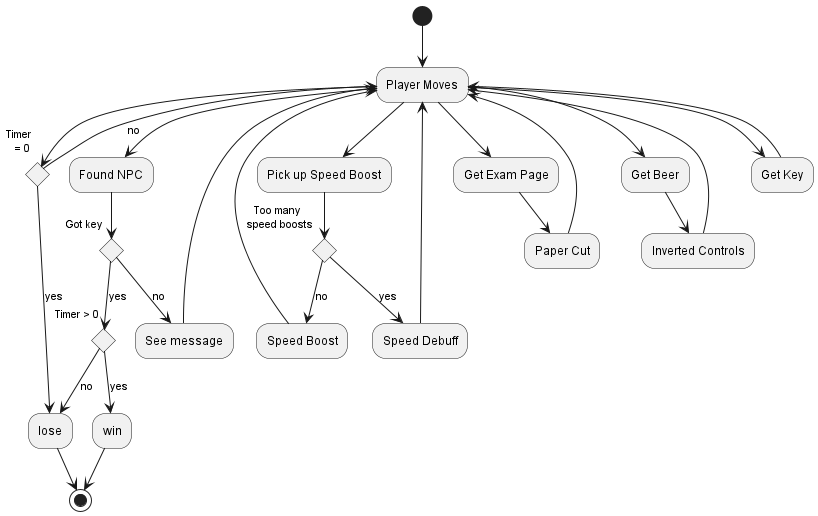

The diagram above was rendered by PlantUML. Its source (embedded in the PNG):
@startuml ActivityDiagram


(*) --> "Player Moves" as PM

PM --> if "Timer \n = 0" then
    -->[yes] lose
else
    -->[no] PM
endif

PM --> "Pick up Speed Boost" as SpeedBoost

SpeedBoost --> if "Too many \n speed boosts" then
    -->[yes] "Speed Debuff" as SpeedDebuff
    SpeedDebuff --> PM
else
    -->[no] "Speed Boost" as gotSpeedBoost
    gotSpeedBoost --> PM
endif

PM --> "Get Exam Page" as GetExamPage
GetExamPage --> "Paper Cut" as PaperCut
PaperCut --> PM


PM --> "Get Beer" as GetBeer
GetBeer --> "Inverted Controls" as InvertedControls
InvertedControls --> PM


PM --> "Get Key" as GetKey
GetKey --> PM

PM --> "Found NPC" as FoundNPC

FoundNPC --> if "Got key" then
    -->[yes] if "  \n\n\nTimer > 0" then
        -->[yes] "win" as win
        win --> (*)
    else
        -->[no] "Lose" as lose
        lose --> (*)
    endif
else
    -->[no] "See message" as SeeMessage
    SeeMessage --> PM
endif



@enduml